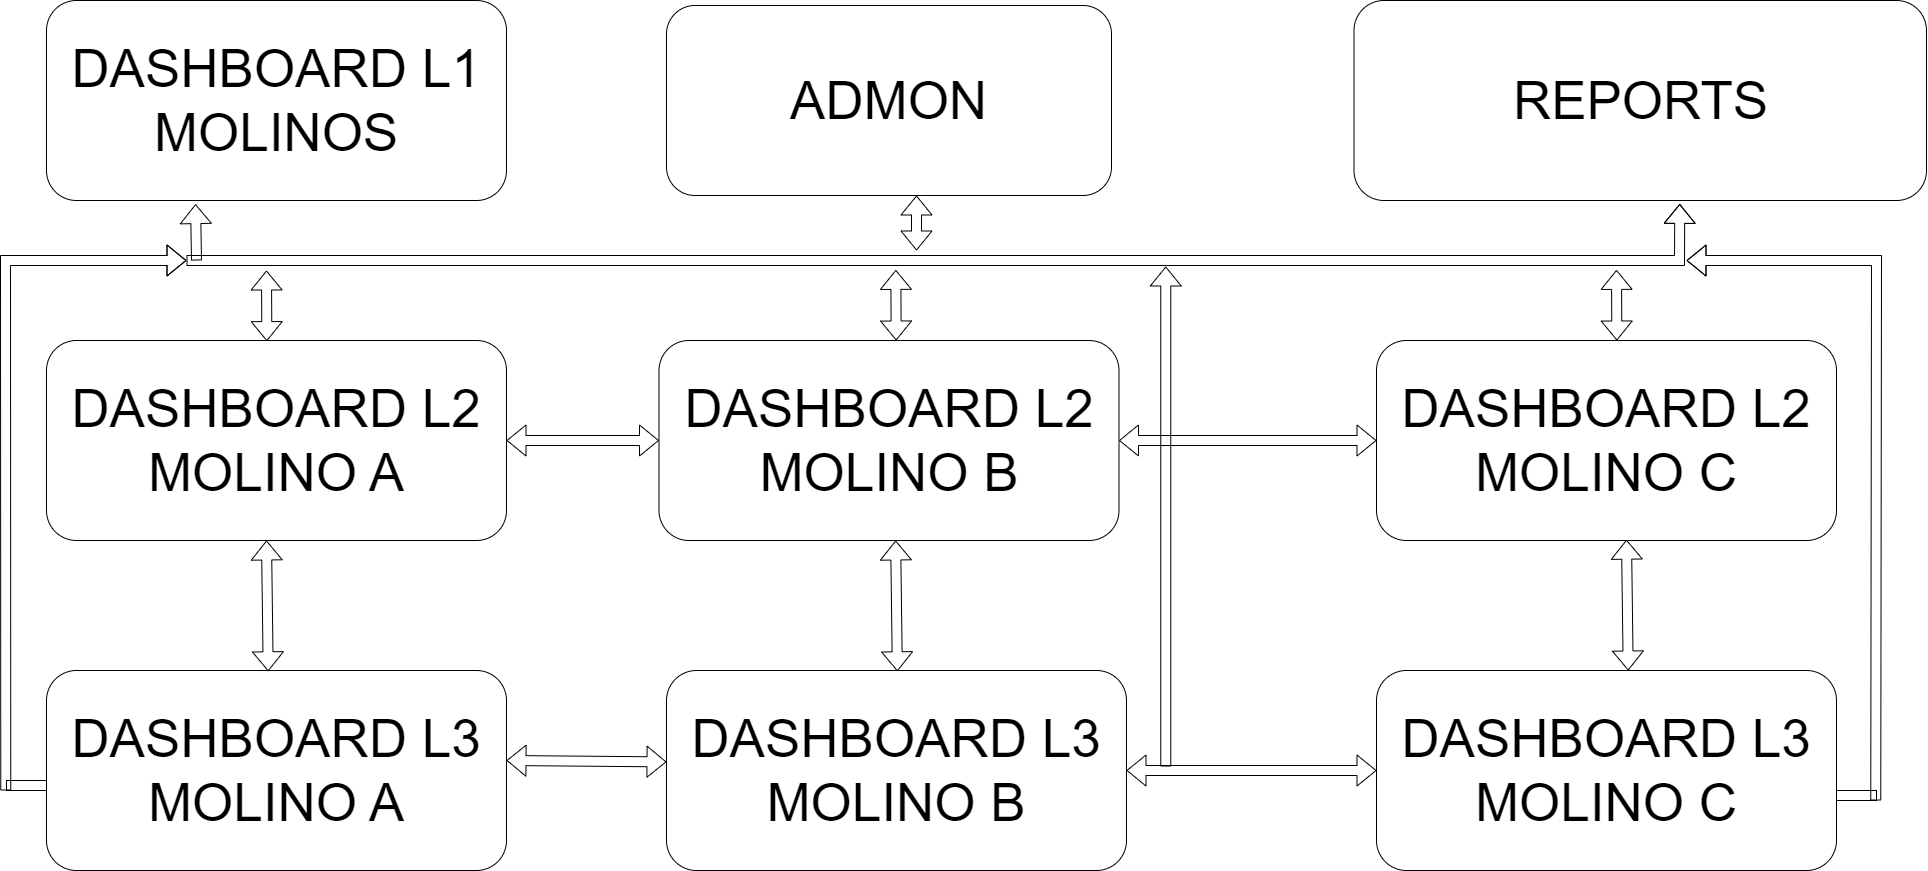

The diagram above was exported from draw.io. Its source (the exported page's mxGraphModel, read from the mxfile embedded in the PNG):
<mxGraphModel dx="3972" dy="1637" grid="1" gridSize="10" guides="1" tooltips="1" connect="1" arrows="1" fold="1" page="0" pageScale="1" pageWidth="1200" pageHeight="1920" math="0" shadow="0">
  <root>
    <mxCell id="0" />
    <mxCell id="1" parent="0" />
    <mxCell id="7aQKpqsmV0QOho-n_E2c-702" value="DASHBOARD L1&lt;br&gt;MOLINOS" style="rounded=1;whiteSpace=wrap;html=1;shadow=0;sketch=0;strokeColor=#000000;fontSize=53;fillColor=none;" parent="1" vertex="1">
      <mxGeometry x="-500" y="-160" width="460" height="200" as="geometry" />
    </mxCell>
    <mxCell id="7aQKpqsmV0QOho-n_E2c-703" value="ADMON" style="whiteSpace=wrap;html=1;fontSize=53;fillColor=none;strokeColor=#000000;rounded=1;shadow=0;sketch=0;" parent="1" vertex="1">
      <mxGeometry x="120" y="-155" width="445" height="190" as="geometry" />
    </mxCell>
    <mxCell id="7aQKpqsmV0QOho-n_E2c-705" value="REPORTS" style="whiteSpace=wrap;html=1;fontSize=53;fillColor=none;strokeColor=#000000;rounded=1;shadow=0;sketch=0;" parent="1" vertex="1">
      <mxGeometry x="807.5" y="-160" width="572.5" height="200" as="geometry" />
    </mxCell>
    <mxCell id="7aQKpqsmV0QOho-n_E2c-711" value="DASHBOARD L2&lt;br&gt;MOLINO A" style="rounded=1;whiteSpace=wrap;html=1;shadow=0;sketch=0;strokeColor=#000000;fontSize=53;fillColor=none;" parent="1" vertex="1">
      <mxGeometry x="-500" y="180" width="460" height="200" as="geometry" />
    </mxCell>
    <mxCell id="7aQKpqsmV0QOho-n_E2c-714" value="DASHBOARD L2&lt;br&gt;MOLINO B" style="rounded=1;whiteSpace=wrap;html=1;shadow=0;sketch=0;strokeColor=#000000;fontSize=53;fillColor=none;" parent="1" vertex="1">
      <mxGeometry x="112.5" y="180" width="460" height="200" as="geometry" />
    </mxCell>
    <mxCell id="7aQKpqsmV0QOho-n_E2c-715" value="DASHBOARD L2&lt;br&gt;MOLINO C" style="rounded=1;whiteSpace=wrap;html=1;shadow=0;sketch=0;strokeColor=#000000;fontSize=53;fillColor=none;" parent="1" vertex="1">
      <mxGeometry x="830" y="180" width="460" height="200" as="geometry" />
    </mxCell>
    <mxCell id="7aQKpqsmV0QOho-n_E2c-716" value="DASHBOARD L3&lt;br&gt;MOLINO A" style="rounded=1;whiteSpace=wrap;html=1;shadow=0;sketch=0;strokeColor=#000000;fontSize=53;fillColor=none;" parent="1" vertex="1">
      <mxGeometry x="-500" y="510" width="460" height="200" as="geometry" />
    </mxCell>
    <mxCell id="7aQKpqsmV0QOho-n_E2c-717" value="DASHBOARD L3&lt;br&gt;MOLINO B" style="rounded=1;whiteSpace=wrap;html=1;shadow=0;sketch=0;strokeColor=#000000;fontSize=53;fillColor=none;" parent="1" vertex="1">
      <mxGeometry x="120" y="510" width="460" height="200" as="geometry" />
    </mxCell>
    <mxCell id="7aQKpqsmV0QOho-n_E2c-718" value="DASHBOARD L3&lt;br&gt;MOLINO C" style="rounded=1;whiteSpace=wrap;html=1;shadow=0;sketch=0;strokeColor=#000000;fontSize=53;fillColor=none;" parent="1" vertex="1">
      <mxGeometry x="830" y="510" width="460" height="200" as="geometry" />
    </mxCell>
    <mxCell id="7aQKpqsmV0QOho-n_E2c-719" value="" style="shape=flexArrow;endArrow=classic;html=1;rounded=0;fontSize=53;entryX=0.569;entryY=1.017;entryDx=0;entryDy=0;entryPerimeter=0;" parent="1" target="7aQKpqsmV0QOho-n_E2c-705" edge="1">
      <mxGeometry width="50" height="50" relative="1" as="geometry">
        <mxPoint x="-360" y="100" as="sourcePoint" />
        <mxPoint x="1130" y="80" as="targetPoint" />
        <Array as="points">
          <mxPoint x="1133" y="100" />
        </Array>
      </mxGeometry>
    </mxCell>
    <mxCell id="7aQKpqsmV0QOho-n_E2c-720" value="" style="shape=flexArrow;endArrow=classic;html=1;rounded=0;fontSize=53;entryX=0.324;entryY=1.018;entryDx=0;entryDy=0;entryPerimeter=0;" parent="1" target="7aQKpqsmV0QOho-n_E2c-702" edge="1">
      <mxGeometry width="50" height="50" relative="1" as="geometry">
        <mxPoint x="-350" y="100" as="sourcePoint" />
        <mxPoint x="-400" y="60" as="targetPoint" />
      </mxGeometry>
    </mxCell>
    <mxCell id="7aQKpqsmV0QOho-n_E2c-721" value="" style="shape=flexArrow;endArrow=classic;startArrow=classic;html=1;rounded=0;fontSize=53;exitX=0.479;exitY=0.003;exitDx=0;exitDy=0;exitPerimeter=0;" parent="1" source="7aQKpqsmV0QOho-n_E2c-711" edge="1">
      <mxGeometry width="100" height="100" relative="1" as="geometry">
        <mxPoint x="-720" y="220" as="sourcePoint" />
        <mxPoint x="-280" y="110" as="targetPoint" />
      </mxGeometry>
    </mxCell>
    <mxCell id="7aQKpqsmV0QOho-n_E2c-723" value="" style="shape=flexArrow;endArrow=classic;startArrow=classic;html=1;rounded=0;fontSize=53;exitX=0.482;exitY=0.004;exitDx=0;exitDy=0;exitPerimeter=0;" parent="1" source="7aQKpqsmV0QOho-n_E2c-716" edge="1">
      <mxGeometry width="100" height="100" relative="1" as="geometry">
        <mxPoint x="-279.65999999999985" y="450.5999999999999" as="sourcePoint" />
        <mxPoint x="-280" y="380" as="targetPoint" />
      </mxGeometry>
    </mxCell>
    <mxCell id="7aQKpqsmV0QOho-n_E2c-724" value="" style="shape=flexArrow;endArrow=classic;startArrow=classic;html=1;rounded=0;fontSize=53;exitX=0.479;exitY=0.003;exitDx=0;exitDy=0;exitPerimeter=0;" parent="1" edge="1">
      <mxGeometry width="100" height="100" relative="1" as="geometry">
        <mxPoint x="349.6700000000002" y="179.99999999999966" as="sourcePoint" />
        <mxPoint x="349.33000000000004" y="109.39999999999998" as="targetPoint" />
      </mxGeometry>
    </mxCell>
    <mxCell id="7aQKpqsmV0QOho-n_E2c-725" value="" style="shape=flexArrow;endArrow=classic;startArrow=classic;html=1;rounded=0;fontSize=53;exitX=0.479;exitY=0.003;exitDx=0;exitDy=0;exitPerimeter=0;" parent="1" edge="1">
      <mxGeometry width="100" height="100" relative="1" as="geometry">
        <mxPoint x="1070.3400000000001" y="179.99999999999932" as="sourcePoint" />
        <mxPoint x="1070" y="109.40000000000032" as="targetPoint" />
      </mxGeometry>
    </mxCell>
    <mxCell id="7aQKpqsmV0QOho-n_E2c-726" value="" style="shape=flexArrow;endArrow=classic;startArrow=classic;html=1;rounded=0;fontSize=53;exitX=0.482;exitY=0.004;exitDx=0;exitDy=0;exitPerimeter=0;" parent="1" edge="1">
      <mxGeometry width="100" height="100" relative="1" as="geometry">
        <mxPoint x="350.8599999999998" y="510.79999999999995" as="sourcePoint" />
        <mxPoint x="349.14" y="379.9999999999998" as="targetPoint" />
      </mxGeometry>
    </mxCell>
    <mxCell id="7aQKpqsmV0QOho-n_E2c-741" value="" style="shape=flexArrow;endArrow=classic;startArrow=classic;html=1;rounded=0;fontSize=53;exitX=0.482;exitY=0.004;exitDx=0;exitDy=0;exitPerimeter=0;" parent="1" edge="1">
      <mxGeometry width="100" height="100" relative="1" as="geometry">
        <mxPoint x="1081.7199999999998" y="510.00000000000017" as="sourcePoint" />
        <mxPoint x="1080.0000000000005" y="379.19999999999976" as="targetPoint" />
      </mxGeometry>
    </mxCell>
    <mxCell id="7aQKpqsmV0QOho-n_E2c-745" value="" style="group" parent="1" vertex="1" connectable="0">
      <mxGeometry x="580" y="106" width="40" height="500" as="geometry" />
    </mxCell>
    <mxCell id="7aQKpqsmV0QOho-n_E2c-746" value="" style="shape=flexArrow;endArrow=classic;html=1;rounded=0;fontSize=53;" parent="7aQKpqsmV0QOho-n_E2c-745" edge="1">
      <mxGeometry width="50" height="50" relative="1" as="geometry">
        <mxPoint x="39.26" y="500" as="sourcePoint" />
        <mxPoint x="39.26" as="targetPoint" />
      </mxGeometry>
    </mxCell>
    <mxCell id="7aQKpqsmV0QOho-n_E2c-749" value="" style="shape=flexArrow;endArrow=classic;html=1;rounded=0;fontSize=53;" parent="1" edge="1">
      <mxGeometry width="50" height="50" relative="1" as="geometry">
        <mxPoint x="1329.26" y="640" as="sourcePoint" />
        <mxPoint x="1140" y="100" as="targetPoint" />
        <Array as="points">
          <mxPoint x="1330" y="100" />
        </Array>
      </mxGeometry>
    </mxCell>
    <mxCell id="7aQKpqsmV0QOho-n_E2c-750" value="" style="rounded=0;whiteSpace=wrap;html=1;shadow=0;sketch=0;strokeColor=#000000;fontSize=53;fillColor=none;" parent="1" vertex="1">
      <mxGeometry x="1290" y="630" width="40" height="10" as="geometry" />
    </mxCell>
    <mxCell id="7aQKpqsmV0QOho-n_E2c-751" value="" style="shape=flexArrow;endArrow=classic;startArrow=classic;html=1;rounded=0;fontSize=53;" parent="1" edge="1">
      <mxGeometry width="100" height="100" relative="1" as="geometry">
        <mxPoint x="370" y="90" as="sourcePoint" />
        <mxPoint x="369.99999999999994" y="35.000000000000085" as="targetPoint" />
      </mxGeometry>
    </mxCell>
    <mxCell id="7aQKpqsmV0QOho-n_E2c-743" value="" style="rounded=0;whiteSpace=wrap;html=1;shadow=0;sketch=0;strokeColor=#000000;fontSize=53;fillColor=none;" parent="1" vertex="1">
      <mxGeometry x="-540" y="620" width="40" height="10" as="geometry" />
    </mxCell>
    <mxCell id="7aQKpqsmV0QOho-n_E2c-742" value="" style="shape=flexArrow;endArrow=classic;html=1;rounded=0;fontSize=53;" parent="1" edge="1">
      <mxGeometry width="50" height="50" relative="1" as="geometry">
        <mxPoint x="-540.74" y="630" as="sourcePoint" />
        <mxPoint x="-360" y="100" as="targetPoint" />
        <Array as="points">
          <mxPoint x="-541" y="100" />
        </Array>
      </mxGeometry>
    </mxCell>
    <mxCell id="qNYOeioe2rmKIwAjkY-m-1" value="" style="shape=flexArrow;endArrow=classic;startArrow=classic;html=1;rounded=0;fontSize=53;exitX=1;exitY=0.5;exitDx=0;exitDy=0;entryX=0;entryY=0.5;entryDx=0;entryDy=0;" edge="1" parent="1" source="7aQKpqsmV0QOho-n_E2c-711" target="7aQKpqsmV0QOho-n_E2c-714">
      <mxGeometry width="100" height="100" relative="1" as="geometry">
        <mxPoint x="51.720000000000255" y="345.4" as="sourcePoint" />
        <mxPoint x="50" y="214.6" as="targetPoint" />
      </mxGeometry>
    </mxCell>
    <mxCell id="qNYOeioe2rmKIwAjkY-m-2" value="" style="shape=flexArrow;endArrow=classic;startArrow=classic;html=1;rounded=0;fontSize=53;exitX=1;exitY=0.5;exitDx=0;exitDy=0;entryX=0;entryY=0.457;entryDx=0;entryDy=0;entryPerimeter=0;" edge="1" parent="1" target="7aQKpqsmV0QOho-n_E2c-717">
      <mxGeometry width="100" height="100" relative="1" as="geometry">
        <mxPoint x="-40" y="600" as="sourcePoint" />
        <mxPoint x="112.5" y="600" as="targetPoint" />
      </mxGeometry>
    </mxCell>
    <mxCell id="qNYOeioe2rmKIwAjkY-m-5" value="" style="shape=flexArrow;endArrow=classic;startArrow=classic;html=1;rounded=0;exitX=1;exitY=0.5;exitDx=0;exitDy=0;" edge="1" parent="1" source="7aQKpqsmV0QOho-n_E2c-717" target="7aQKpqsmV0QOho-n_E2c-718">
      <mxGeometry width="100" height="100" relative="1" as="geometry">
        <mxPoint x="660" y="700" as="sourcePoint" />
        <mxPoint x="760" y="600" as="targetPoint" />
      </mxGeometry>
    </mxCell>
    <mxCell id="qNYOeioe2rmKIwAjkY-m-6" value="" style="shape=flexArrow;endArrow=classic;startArrow=classic;html=1;rounded=0;fontSize=53;entryX=0;entryY=0.5;entryDx=0;entryDy=0;exitX=1;exitY=0.5;exitDx=0;exitDy=0;" edge="1" parent="1" source="7aQKpqsmV0QOho-n_E2c-714" target="7aQKpqsmV0QOho-n_E2c-715">
      <mxGeometry width="100" height="100" relative="1" as="geometry">
        <mxPoint x="580" y="290" as="sourcePoint" />
        <mxPoint x="830" y="289.9999999999998" as="targetPoint" />
      </mxGeometry>
    </mxCell>
  </root>
</mxGraphModel>